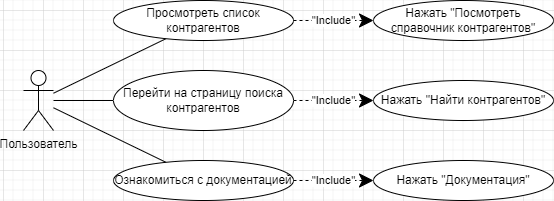

The diagram above was exported from draw.io. Its source (the exported page's mxGraphModel, read from the mxfile embedded in the PNG):
<mxGraphModel dx="1422" dy="762" grid="1" gridSize="10" guides="1" tooltips="1" connect="1" arrows="1" fold="1" page="1" pageScale="1" pageWidth="827" pageHeight="1169" math="0" shadow="0">
  <root>
    <mxCell id="zZj1WON_Vd1HE233YAP1-0" />
    <mxCell id="zZj1WON_Vd1HE233YAP1-1" parent="zZj1WON_Vd1HE233YAP1-0" />
    <mxCell id="zZj1WON_Vd1HE233YAP1-2" value="Пользователь" style="shape=umlActor;verticalLabelPosition=bottom;verticalAlign=top;html=1;outlineConnect=0;" vertex="1" parent="zZj1WON_Vd1HE233YAP1-1">
      <mxGeometry x="180" y="180" width="30" height="60" as="geometry" />
    </mxCell>
    <mxCell id="zZj1WON_Vd1HE233YAP1-3" value="Нажать &quot;Посмотреть справочник контрагентов&quot;" style="ellipse;whiteSpace=wrap;html=1;" vertex="1" parent="zZj1WON_Vd1HE233YAP1-1">
      <mxGeometry x="530" y="110" width="180" height="40" as="geometry" />
    </mxCell>
    <mxCell id="zZj1WON_Vd1HE233YAP1-4" value="Нажать &quot;Найти контрагентов&quot;" style="ellipse;whiteSpace=wrap;html=1;" vertex="1" parent="zZj1WON_Vd1HE233YAP1-1">
      <mxGeometry x="530" y="190" width="180" height="40" as="geometry" />
    </mxCell>
    <mxCell id="zZj1WON_Vd1HE233YAP1-5" value="Нажать &quot;Документация&quot;" style="ellipse;whiteSpace=wrap;html=1;" vertex="1" parent="zZj1WON_Vd1HE233YAP1-1">
      <mxGeometry x="530" y="270" width="180" height="40" as="geometry" />
    </mxCell>
    <mxCell id="zZj1WON_Vd1HE233YAP1-6" value="" style="endArrow=none;html=1;rounded=0;" edge="1" parent="zZj1WON_Vd1HE233YAP1-1" source="zZj1WON_Vd1HE233YAP1-2" target="zZj1WON_Vd1HE233YAP1-10">
      <mxGeometry width="50" height="50" relative="1" as="geometry">
        <mxPoint x="450" y="310" as="sourcePoint" />
        <mxPoint x="260" y="130" as="targetPoint" />
      </mxGeometry>
    </mxCell>
    <mxCell id="zZj1WON_Vd1HE233YAP1-7" value="" style="endArrow=none;html=1;rounded=0;" edge="1" parent="zZj1WON_Vd1HE233YAP1-1" source="zZj1WON_Vd1HE233YAP1-2" target="zZj1WON_Vd1HE233YAP1-11">
      <mxGeometry width="50" height="50" relative="1" as="geometry">
        <mxPoint x="600" y="260" as="sourcePoint" />
        <mxPoint x="250" y="210" as="targetPoint" />
      </mxGeometry>
    </mxCell>
    <mxCell id="zZj1WON_Vd1HE233YAP1-8" value="" style="endArrow=none;html=1;rounded=0;" edge="1" parent="zZj1WON_Vd1HE233YAP1-1" source="zZj1WON_Vd1HE233YAP1-2" target="zZj1WON_Vd1HE233YAP1-9">
      <mxGeometry width="50" height="50" relative="1" as="geometry">
        <mxPoint x="450" y="310" as="sourcePoint" />
        <mxPoint x="290" y="250" as="targetPoint" />
      </mxGeometry>
    </mxCell>
    <mxCell id="zZj1WON_Vd1HE233YAP1-9" value="Ознакомиться с документацией" style="ellipse;whiteSpace=wrap;html=1;" vertex="1" parent="zZj1WON_Vd1HE233YAP1-1">
      <mxGeometry x="270" y="270" width="180" height="40" as="geometry" />
    </mxCell>
    <mxCell id="zZj1WON_Vd1HE233YAP1-10" value="Просмотреть список контрагентов" style="ellipse;whiteSpace=wrap;html=1;" vertex="1" parent="zZj1WON_Vd1HE233YAP1-1">
      <mxGeometry x="270" y="110" width="180" height="40" as="geometry" />
    </mxCell>
    <mxCell id="zZj1WON_Vd1HE233YAP1-11" value="Перейти на страницу поиска контрагентов" style="ellipse;whiteSpace=wrap;html=1;" vertex="1" parent="zZj1WON_Vd1HE233YAP1-1">
      <mxGeometry x="270" y="180" width="180" height="60" as="geometry" />
    </mxCell>
    <mxCell id="zZj1WON_Vd1HE233YAP1-12" value="&quot;Include&quot;" style="endArrow=classic;endSize=12;dashed=1;html=1;rounded=0;sketch=0;endFill=1;" edge="1" parent="zZj1WON_Vd1HE233YAP1-1" source="zZj1WON_Vd1HE233YAP1-10" target="zZj1WON_Vd1HE233YAP1-3">
      <mxGeometry width="160" relative="1" as="geometry">
        <mxPoint x="640" y="-10.5" as="sourcePoint" />
        <mxPoint x="540" y="20" as="targetPoint" />
        <mxPoint as="offset" />
      </mxGeometry>
    </mxCell>
    <mxCell id="zZj1WON_Vd1HE233YAP1-13" value="&quot;Include&quot;" style="endArrow=classic;endSize=12;dashed=1;html=1;rounded=0;sketch=0;endFill=1;" edge="1" parent="zZj1WON_Vd1HE233YAP1-1" source="zZj1WON_Vd1HE233YAP1-9" target="zZj1WON_Vd1HE233YAP1-5">
      <mxGeometry width="160" relative="1" as="geometry">
        <mxPoint x="388.0271121727269" y="100.40531285573184" as="sourcePoint" />
        <mxPoint x="490" y="260" as="targetPoint" />
        <mxPoint as="offset" />
      </mxGeometry>
    </mxCell>
    <mxCell id="zZj1WON_Vd1HE233YAP1-14" value="&quot;Include&quot;" style="endArrow=classic;endSize=12;dashed=1;html=1;rounded=0;sketch=0;endFill=1;" edge="1" parent="zZj1WON_Vd1HE233YAP1-1" source="zZj1WON_Vd1HE233YAP1-11" target="zZj1WON_Vd1HE233YAP1-4">
      <mxGeometry width="160" relative="1" as="geometry">
        <mxPoint x="388.0271121727269" y="100.40531285573184" as="sourcePoint" />
        <mxPoint x="520" y="170" as="targetPoint" />
        <mxPoint as="offset" />
      </mxGeometry>
    </mxCell>
  </root>
</mxGraphModel>